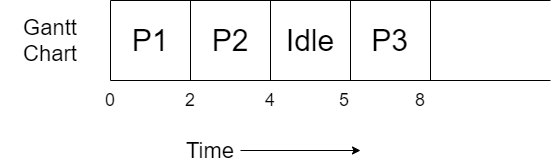

The diagram above was exported from draw.io. Its source (the exported page's mxGraphModel, read from the mxfile embedded in the PNG):
<mxGraphModel dx="782" dy="437" grid="1" gridSize="10" guides="1" tooltips="1" connect="1" arrows="1" fold="1" page="1" pageScale="1" pageWidth="827" pageHeight="1169" math="0" shadow="0">
  <root>
    <mxCell id="0" />
    <mxCell id="1" parent="0" />
    <mxCell id="IkqktZZvo0Yvi-Zc7vEq-1" value="" style="endArrow=none;html=1;" edge="1" parent="1">
      <mxGeometry width="50" height="50" relative="1" as="geometry">
        <mxPoint x="160" y="320" as="sourcePoint" />
        <mxPoint x="160" y="400" as="targetPoint" />
      </mxGeometry>
    </mxCell>
    <mxCell id="IkqktZZvo0Yvi-Zc7vEq-2" value="" style="endArrow=none;html=1;" edge="1" parent="1">
      <mxGeometry width="50" height="50" relative="1" as="geometry">
        <mxPoint x="160" y="400" as="sourcePoint" />
        <mxPoint x="600" y="400" as="targetPoint" />
      </mxGeometry>
    </mxCell>
    <mxCell id="IkqktZZvo0Yvi-Zc7vEq-3" value="" style="endArrow=none;html=1;" edge="1" parent="1">
      <mxGeometry width="50" height="50" relative="1" as="geometry">
        <mxPoint x="160" y="320" as="sourcePoint" />
        <mxPoint x="600" y="320" as="targetPoint" />
      </mxGeometry>
    </mxCell>
    <mxCell id="IkqktZZvo0Yvi-Zc7vEq-4" value="" style="endArrow=none;html=1;" edge="1" parent="1">
      <mxGeometry width="50" height="50" relative="1" as="geometry">
        <mxPoint x="240" y="320" as="sourcePoint" />
        <mxPoint x="240" y="400" as="targetPoint" />
      </mxGeometry>
    </mxCell>
    <mxCell id="IkqktZZvo0Yvi-Zc7vEq-5" value="&lt;font style=&quot;font-size: 30px&quot;&gt;P1&lt;/font&gt;" style="text;html=1;strokeColor=none;fillColor=none;align=center;verticalAlign=middle;whiteSpace=wrap;rounded=0;" vertex="1" parent="1">
      <mxGeometry x="180" y="350" width="40" height="20" as="geometry" />
    </mxCell>
    <mxCell id="IkqktZZvo0Yvi-Zc7vEq-6" value="&lt;font style=&quot;font-size: 22px&quot;&gt;Gantt Chart&lt;/font&gt;" style="text;html=1;strokeColor=none;fillColor=none;align=center;verticalAlign=middle;whiteSpace=wrap;rounded=0;" vertex="1" parent="1">
      <mxGeometry x="50" y="350" width="100" height="20" as="geometry" />
    </mxCell>
    <mxCell id="IkqktZZvo0Yvi-Zc7vEq-9" style="edgeStyle=orthogonalEdgeStyle;rounded=0;orthogonalLoop=1;jettySize=auto;html=1;" edge="1" parent="1" source="IkqktZZvo0Yvi-Zc7vEq-7">
      <mxGeometry relative="1" as="geometry">
        <mxPoint x="410" y="470" as="targetPoint" />
      </mxGeometry>
    </mxCell>
    <mxCell id="IkqktZZvo0Yvi-Zc7vEq-7" value="&lt;font style=&quot;font-size: 22px&quot;&gt;Time&lt;/font&gt;" style="text;html=1;strokeColor=none;fillColor=none;align=center;verticalAlign=middle;whiteSpace=wrap;rounded=0;" vertex="1" parent="1">
      <mxGeometry x="230" y="460" width="60" height="20" as="geometry" />
    </mxCell>
    <mxCell id="IkqktZZvo0Yvi-Zc7vEq-10" value="&lt;font style=&quot;font-size: 18px&quot;&gt;0&lt;/font&gt;" style="text;html=1;strokeColor=none;fillColor=none;align=center;verticalAlign=middle;whiteSpace=wrap;rounded=0;" vertex="1" parent="1">
      <mxGeometry x="140" y="410" width="40" height="20" as="geometry" />
    </mxCell>
    <mxCell id="IkqktZZvo0Yvi-Zc7vEq-11" value="&lt;font style=&quot;font-size: 18px&quot;&gt;2&lt;/font&gt;" style="text;html=1;strokeColor=none;fillColor=none;align=center;verticalAlign=middle;whiteSpace=wrap;rounded=0;" vertex="1" parent="1">
      <mxGeometry x="220" y="410" width="40" height="20" as="geometry" />
    </mxCell>
    <mxCell id="IkqktZZvo0Yvi-Zc7vEq-12" value="" style="endArrow=none;html=1;" edge="1" parent="1">
      <mxGeometry width="50" height="50" relative="1" as="geometry">
        <mxPoint x="320" y="320" as="sourcePoint" />
        <mxPoint x="320" y="400" as="targetPoint" />
      </mxGeometry>
    </mxCell>
    <mxCell id="IkqktZZvo0Yvi-Zc7vEq-13" value="&lt;font style=&quot;font-size: 30px&quot;&gt;P2&lt;/font&gt;" style="text;html=1;strokeColor=none;fillColor=none;align=center;verticalAlign=middle;whiteSpace=wrap;rounded=0;" vertex="1" parent="1">
      <mxGeometry x="260" y="350" width="40" height="20" as="geometry" />
    </mxCell>
    <mxCell id="IkqktZZvo0Yvi-Zc7vEq-14" value="&lt;font style=&quot;font-size: 18px&quot;&gt;4&lt;/font&gt;" style="text;html=1;strokeColor=none;fillColor=none;align=center;verticalAlign=middle;whiteSpace=wrap;rounded=0;" vertex="1" parent="1">
      <mxGeometry x="300" y="410" width="40" height="20" as="geometry" />
    </mxCell>
    <mxCell id="IkqktZZvo0Yvi-Zc7vEq-15" value="" style="endArrow=none;html=1;" edge="1" parent="1">
      <mxGeometry width="50" height="50" relative="1" as="geometry">
        <mxPoint x="400" y="320" as="sourcePoint" />
        <mxPoint x="400" y="400" as="targetPoint" />
      </mxGeometry>
    </mxCell>
    <mxCell id="IkqktZZvo0Yvi-Zc7vEq-16" value="&lt;font style=&quot;font-size: 18px&quot;&gt;5&lt;/font&gt;" style="text;html=1;strokeColor=none;fillColor=none;align=center;verticalAlign=middle;whiteSpace=wrap;rounded=0;" vertex="1" parent="1">
      <mxGeometry x="374" y="410" width="40" height="20" as="geometry" />
    </mxCell>
    <mxCell id="IkqktZZvo0Yvi-Zc7vEq-17" value="&lt;font style=&quot;font-size: 30px&quot;&gt;Idle&lt;/font&gt;" style="text;html=1;strokeColor=none;fillColor=none;align=center;verticalAlign=middle;whiteSpace=wrap;rounded=0;" vertex="1" parent="1">
      <mxGeometry x="340" y="350" width="40" height="20" as="geometry" />
    </mxCell>
    <mxCell id="IkqktZZvo0Yvi-Zc7vEq-21" value="" style="endArrow=none;html=1;" edge="1" parent="1">
      <mxGeometry width="50" height="50" relative="1" as="geometry">
        <mxPoint x="480" y="320" as="sourcePoint" />
        <mxPoint x="480" y="400" as="targetPoint" />
      </mxGeometry>
    </mxCell>
    <mxCell id="IkqktZZvo0Yvi-Zc7vEq-22" value="&lt;font style=&quot;font-size: 30px&quot;&gt;P3&lt;/font&gt;" style="text;html=1;align=center;verticalAlign=middle;resizable=0;points=[];autosize=1;" vertex="1" parent="1">
      <mxGeometry x="414" y="345" width="50" height="30" as="geometry" />
    </mxCell>
    <mxCell id="IkqktZZvo0Yvi-Zc7vEq-23" value="&lt;font style=&quot;font-size: 18px&quot;&gt;8&lt;/font&gt;" style="text;html=1;strokeColor=none;fillColor=none;align=center;verticalAlign=middle;whiteSpace=wrap;rounded=0;" vertex="1" parent="1">
      <mxGeometry x="450" y="410" width="40" height="20" as="geometry" />
    </mxCell>
  </root>
</mxGraphModel>